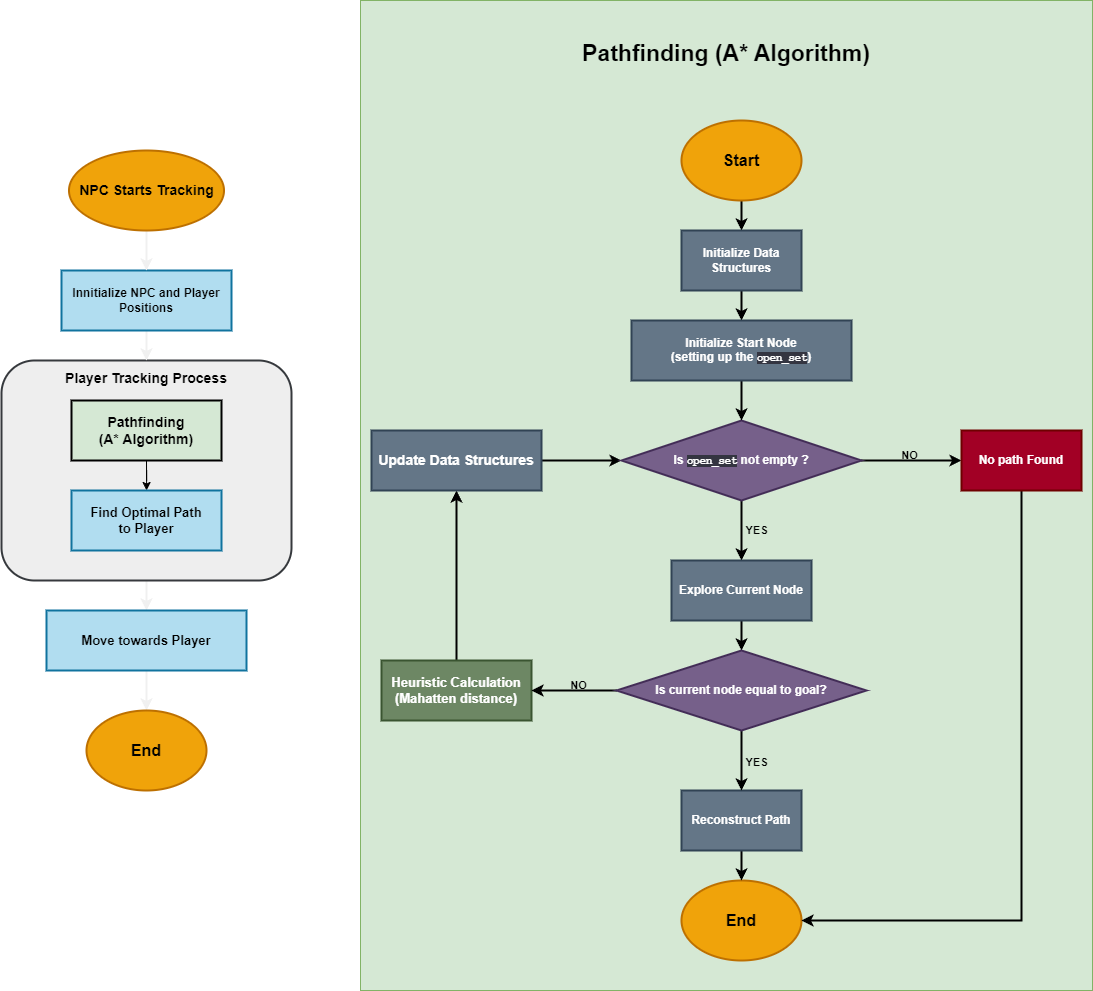

The diagram above was exported from draw.io. Its source (the exported page's mxGraphModel, read from the mxfile embedded in the PNG):
<mxGraphModel dx="3056" dy="1286" grid="1" gridSize="10" guides="1" tooltips="1" connect="1" arrows="1" fold="1" page="1" pageScale="1" pageWidth="850" pageHeight="1100" math="0" shadow="0">
  <root>
    <mxCell id="0" />
    <mxCell id="1" parent="0" />
    <mxCell id="kVOUE-hHhYWI_F6YInDT-84" value="&lt;b style=&quot;color: rgb(0, 0, 0); font-size: 23px;&quot;&gt;Pathfinding (A* Algorithm)&lt;br&gt;&lt;br&gt;&lt;br&gt;&lt;br&gt;&lt;br&gt;&lt;br&gt;&lt;br&gt;&lt;br&gt;&lt;br&gt;&lt;br&gt;&lt;br&gt;&lt;br&gt;&lt;br&gt;&lt;br&gt;&lt;br&gt;&lt;br&gt;&lt;br&gt;&lt;br&gt;&lt;br&gt;&lt;br&gt;&lt;br&gt;&lt;br&gt;&lt;br&gt;&lt;br&gt;&lt;br&gt;&lt;br&gt;&lt;br&gt;&lt;br&gt;&lt;br&gt;&lt;br&gt;&lt;br&gt;&lt;br&gt;&lt;br&gt;&lt;/b&gt;" style="rounded=0;whiteSpace=wrap;html=1;fillColor=#d5e8d4;strokeColor=#82b366;" vertex="1" parent="1">
      <mxGeometry x="-431" y="10" width="732" height="990" as="geometry" />
    </mxCell>
    <mxCell id="kVOUE-hHhYWI_F6YInDT-79" style="edgeStyle=orthogonalEdgeStyle;rounded=0;orthogonalLoop=1;jettySize=auto;html=1;exitX=0.5;exitY=1;exitDx=0;exitDy=0;entryX=0.5;entryY=0;entryDx=0;entryDy=0;strokeWidth=2;" edge="1" parent="1" source="kVOUE-hHhYWI_F6YInDT-71" target="kVOUE-hHhYWI_F6YInDT-78">
      <mxGeometry relative="1" as="geometry" />
    </mxCell>
    <mxCell id="kVOUE-hHhYWI_F6YInDT-71" value="&lt;font style=&quot;font-size: 14px;&quot; color=&quot;#000000&quot;&gt;&lt;b&gt;Player Tracking Process&lt;br&gt;&lt;br&gt;&lt;br&gt;&lt;br&gt;&lt;br&gt;&lt;br&gt;&lt;br&gt;&lt;br&gt;&lt;br&gt;&lt;br&gt;&lt;br&gt;&lt;/b&gt;&lt;br&gt;&lt;/font&gt;" style="rounded=1;whiteSpace=wrap;html=1;fillColor=#eeeeee;strokeColor=#36393d;strokeWidth=2;" vertex="1" parent="1">
      <mxGeometry x="-790" y="370" width="290" height="220" as="geometry" />
    </mxCell>
    <mxCell id="kVOUE-hHhYWI_F6YInDT-72" style="edgeStyle=orthogonalEdgeStyle;rounded=0;orthogonalLoop=1;jettySize=auto;html=1;exitX=0.5;exitY=1;exitDx=0;exitDy=0;entryX=0.5;entryY=0;entryDx=0;entryDy=0;strokeWidth=2;" edge="1" parent="1" source="kVOUE-hHhYWI_F6YInDT-3" target="kVOUE-hHhYWI_F6YInDT-71">
      <mxGeometry relative="1" as="geometry" />
    </mxCell>
    <mxCell id="kVOUE-hHhYWI_F6YInDT-3" value="&lt;b&gt;&lt;font color=&quot;#000000&quot;&gt;Innitialize NPC and Player Positions&lt;/font&gt;&lt;/b&gt;" style="rounded=0;whiteSpace=wrap;html=1;fillColor=#b1ddf0;strokeColor=#10739e;strokeWidth=2;" vertex="1" parent="1">
      <mxGeometry x="-730" y="280" width="170" height="60" as="geometry" />
    </mxCell>
    <mxCell id="kVOUE-hHhYWI_F6YInDT-68" style="edgeStyle=orthogonalEdgeStyle;rounded=0;orthogonalLoop=1;jettySize=auto;html=1;exitX=0.5;exitY=0;exitDx=0;exitDy=0;entryX=0.5;entryY=1;entryDx=0;entryDy=0;strokeWidth=2;strokeColor=#000000;" edge="1" parent="1" source="kVOUE-hHhYWI_F6YInDT-9" target="kVOUE-hHhYWI_F6YInDT-26">
      <mxGeometry relative="1" as="geometry" />
    </mxCell>
    <mxCell id="kVOUE-hHhYWI_F6YInDT-9" value="&lt;b style=&quot;font-size: 13px;&quot;&gt;Heuristic Calculation&lt;br&gt;(Mahatten distance)&lt;/b&gt;" style="rounded=0;whiteSpace=wrap;html=1;fillColor=#6d8764;fontColor=#ffffff;strokeColor=#3A5431;strokeWidth=2;" vertex="1" parent="1">
      <mxGeometry x="-410" y="670" width="150" height="60" as="geometry" />
    </mxCell>
    <mxCell id="kVOUE-hHhYWI_F6YInDT-62" style="edgeStyle=orthogonalEdgeStyle;rounded=0;orthogonalLoop=1;jettySize=auto;html=1;exitX=1;exitY=0.5;exitDx=0;exitDy=0;strokeWidth=2;strokeColor=#000000;" edge="1" parent="1" source="kVOUE-hHhYWI_F6YInDT-26" target="kVOUE-hHhYWI_F6YInDT-33">
      <mxGeometry relative="1" as="geometry" />
    </mxCell>
    <mxCell id="kVOUE-hHhYWI_F6YInDT-26" value="&lt;font style=&quot;font-size: 14px;&quot;&gt;&lt;b&gt;Update Data Structures&lt;/b&gt;&lt;/font&gt;" style="rounded=0;whiteSpace=wrap;html=1;fillColor=#647687;fontColor=#ffffff;strokeColor=#314354;strokeWidth=2;" vertex="1" parent="1">
      <mxGeometry x="-420" y="440" width="170" height="60" as="geometry" />
    </mxCell>
    <mxCell id="kVOUE-hHhYWI_F6YInDT-44" value="" style="edgeStyle=orthogonalEdgeStyle;rounded=0;orthogonalLoop=1;jettySize=auto;html=1;strokeWidth=2;strokeColor=#000000;" edge="1" parent="1" source="kVOUE-hHhYWI_F6YInDT-30" target="kVOUE-hHhYWI_F6YInDT-32">
      <mxGeometry relative="1" as="geometry" />
    </mxCell>
    <mxCell id="kVOUE-hHhYWI_F6YInDT-30" value="&lt;b&gt;&lt;font style=&quot;font-size: 16px;&quot;&gt;Start&lt;/font&gt;&lt;/b&gt;" style="ellipse;whiteSpace=wrap;html=1;fillColor=#f0a30a;fontColor=#000000;strokeColor=#BD7000;strokeWidth=2;" vertex="1" parent="1">
      <mxGeometry x="-110" y="130" width="120" height="80" as="geometry" />
    </mxCell>
    <mxCell id="kVOUE-hHhYWI_F6YInDT-31" value="&lt;b&gt;&lt;font style=&quot;font-size: 16px;&quot;&gt;End&lt;/font&gt;&lt;/b&gt;" style="ellipse;whiteSpace=wrap;html=1;fillColor=#f0a30a;fontColor=#000000;strokeColor=#BD7000;strokeWidth=2;align=center;" vertex="1" parent="1">
      <mxGeometry x="-110" y="890" width="120" height="80" as="geometry" />
    </mxCell>
    <mxCell id="kVOUE-hHhYWI_F6YInDT-45" style="edgeStyle=orthogonalEdgeStyle;rounded=0;orthogonalLoop=1;jettySize=auto;html=1;exitX=0.5;exitY=1;exitDx=0;exitDy=0;strokeWidth=2;strokeColor=#000000;" edge="1" parent="1" source="kVOUE-hHhYWI_F6YInDT-32" target="kVOUE-hHhYWI_F6YInDT-38">
      <mxGeometry relative="1" as="geometry" />
    </mxCell>
    <mxCell id="kVOUE-hHhYWI_F6YInDT-32" value="&lt;b&gt;Initialize Data Structures&lt;/b&gt;" style="rounded=0;whiteSpace=wrap;html=1;fillColor=#647687;fontColor=#ffffff;strokeColor=#314354;strokeWidth=2;" vertex="1" parent="1">
      <mxGeometry x="-110" y="240" width="120" height="60" as="geometry" />
    </mxCell>
    <mxCell id="kVOUE-hHhYWI_F6YInDT-47" style="edgeStyle=orthogonalEdgeStyle;rounded=0;orthogonalLoop=1;jettySize=auto;html=1;exitX=0.5;exitY=1;exitDx=0;exitDy=0;strokeWidth=2;strokeColor=#000000;" edge="1" parent="1" source="kVOUE-hHhYWI_F6YInDT-33" target="kVOUE-hHhYWI_F6YInDT-37">
      <mxGeometry relative="1" as="geometry" />
    </mxCell>
    <mxCell id="kVOUE-hHhYWI_F6YInDT-56" value="&lt;b&gt;YES&lt;/b&gt;" style="edgeLabel;html=1;align=center;verticalAlign=middle;resizable=0;points=[];labelBackgroundColor=none;fontColor=#000000;" vertex="1" connectable="0" parent="kVOUE-hHhYWI_F6YInDT-47">
      <mxGeometry x="-0.0111" y="2" relative="1" as="geometry">
        <mxPoint x="12" as="offset" />
      </mxGeometry>
    </mxCell>
    <mxCell id="kVOUE-hHhYWI_F6YInDT-48" style="edgeStyle=orthogonalEdgeStyle;rounded=0;orthogonalLoop=1;jettySize=auto;html=1;exitX=1;exitY=0.5;exitDx=0;exitDy=0;entryX=0;entryY=0.5;entryDx=0;entryDy=0;strokeWidth=2;strokeColor=#000000;" edge="1" parent="1" source="kVOUE-hHhYWI_F6YInDT-33" target="kVOUE-hHhYWI_F6YInDT-35">
      <mxGeometry relative="1" as="geometry" />
    </mxCell>
    <mxCell id="kVOUE-hHhYWI_F6YInDT-33" value="&lt;b&gt;Is&amp;nbsp;&lt;code style=&quot;border: 0px solid rgb(217, 217, 227); box-sizing: border-box; --tw-border-spacing-x: 0; --tw-border-spacing-y: 0; --tw-translate-x: 0; --tw-translate-y: 0; --tw-rotate: 0; --tw-skew-x: 0; --tw-skew-y: 0; --tw-scale-x: 1; --tw-scale-y: 1; --tw-pan-x: ; --tw-pan-y: ; --tw-pinch-zoom: ; --tw-scroll-snap-strictness: proximity; --tw-gradient-from-position: ; --tw-gradient-via-position: ; --tw-gradient-to-position: ; --tw-ordinal: ; --tw-slashed-zero: ; --tw-numeric-figure: ; --tw-numeric-spacing: ; --tw-numeric-fraction: ; --tw-ring-inset: ; --tw-ring-offset-width: 0px; --tw-ring-offset-color: #fff; --tw-ring-color: rgba(69,89,164,.5); --tw-ring-offset-shadow: 0 0 transparent; --tw-ring-shadow: 0 0 transparent; --tw-shadow: 0 0 transparent; --tw-shadow-colored: 0 0 transparent; --tw-blur: ; --tw-brightness: ; --tw-contrast: ; --tw-grayscale: ; --tw-hue-rotate: ; --tw-invert: ; --tw-saturate: ; --tw-sepia: ; --tw-drop-shadow: ; --tw-backdrop-blur: ; --tw-backdrop-brightness: ; --tw-backdrop-contrast: ; --tw-backdrop-grayscale: ; --tw-backdrop-hue-rotate: ; --tw-backdrop-invert: ; --tw-backdrop-opacity: ; --tw-backdrop-saturate: ; --tw-backdrop-sepia: ; font-size: 0.875em; color: var(--tw-prose-code); text-align: left; background-color: rgb(52, 53, 65); font-family: &amp;quot;Söhne Mono&amp;quot;, Monaco, &amp;quot;Andale Mono&amp;quot;, &amp;quot;Ubuntu Mono&amp;quot;, monospace !important;&quot;&gt;open_set&lt;/code&gt;&amp;nbsp;not empty ?&lt;/b&gt;" style="rhombus;whiteSpace=wrap;html=1;fillColor=#76608a;fontColor=#ffffff;strokeColor=#432D57;strokeWidth=2;" vertex="1" parent="1">
      <mxGeometry x="-170" y="430" width="240" height="80" as="geometry" />
    </mxCell>
    <mxCell id="kVOUE-hHhYWI_F6YInDT-61" style="edgeStyle=orthogonalEdgeStyle;rounded=0;orthogonalLoop=1;jettySize=auto;html=1;exitX=0.5;exitY=1;exitDx=0;exitDy=0;entryX=1;entryY=0.5;entryDx=0;entryDy=0;strokeWidth=2;strokeColor=#000000;" edge="1" parent="1" source="kVOUE-hHhYWI_F6YInDT-35" target="kVOUE-hHhYWI_F6YInDT-31">
      <mxGeometry relative="1" as="geometry" />
    </mxCell>
    <mxCell id="kVOUE-hHhYWI_F6YInDT-35" value="&lt;b&gt;No path Found&lt;/b&gt;" style="rounded=0;whiteSpace=wrap;html=1;fillColor=#a20025;strokeColor=#6F0000;fontColor=#ffffff;strokeWidth=2;" vertex="1" parent="1">
      <mxGeometry x="170" y="440" width="120" height="60" as="geometry" />
    </mxCell>
    <mxCell id="kVOUE-hHhYWI_F6YInDT-52" style="edgeStyle=orthogonalEdgeStyle;rounded=0;orthogonalLoop=1;jettySize=auto;html=1;exitX=0.5;exitY=1;exitDx=0;exitDy=0;entryX=0.5;entryY=0;entryDx=0;entryDy=0;strokeWidth=2;strokeColor=#000000;" edge="1" parent="1" source="kVOUE-hHhYWI_F6YInDT-36" target="kVOUE-hHhYWI_F6YInDT-31">
      <mxGeometry relative="1" as="geometry" />
    </mxCell>
    <mxCell id="kVOUE-hHhYWI_F6YInDT-36" value="&lt;b&gt;Reconstruct Path&lt;/b&gt;" style="rounded=0;whiteSpace=wrap;html=1;fillColor=#647687;fontColor=#ffffff;strokeColor=#314354;strokeWidth=2;" vertex="1" parent="1">
      <mxGeometry x="-110" y="800" width="120" height="60" as="geometry" />
    </mxCell>
    <mxCell id="kVOUE-hHhYWI_F6YInDT-49" style="edgeStyle=orthogonalEdgeStyle;rounded=0;orthogonalLoop=1;jettySize=auto;html=1;exitX=0.5;exitY=1;exitDx=0;exitDy=0;strokeWidth=2;strokeColor=#000000;" edge="1" parent="1" source="kVOUE-hHhYWI_F6YInDT-37" target="kVOUE-hHhYWI_F6YInDT-41">
      <mxGeometry relative="1" as="geometry" />
    </mxCell>
    <mxCell id="kVOUE-hHhYWI_F6YInDT-37" value="&lt;b&gt;Explore Current Node&lt;/b&gt;" style="rounded=0;whiteSpace=wrap;html=1;fillColor=#647687;fontColor=#ffffff;strokeColor=#314354;strokeWidth=2;" vertex="1" parent="1">
      <mxGeometry x="-120" y="570" width="140" height="60" as="geometry" />
    </mxCell>
    <mxCell id="kVOUE-hHhYWI_F6YInDT-46" style="edgeStyle=orthogonalEdgeStyle;rounded=0;orthogonalLoop=1;jettySize=auto;html=1;exitX=0.5;exitY=1;exitDx=0;exitDy=0;strokeWidth=2;strokeColor=#000000;" edge="1" parent="1" source="kVOUE-hHhYWI_F6YInDT-38" target="kVOUE-hHhYWI_F6YInDT-33">
      <mxGeometry relative="1" as="geometry" />
    </mxCell>
    <mxCell id="kVOUE-hHhYWI_F6YInDT-38" value="&lt;b&gt;Initialize Start Node&lt;br&gt;(setting up the &lt;code style=&quot;border: 0px solid rgb(217, 217, 227); box-sizing: border-box; --tw-border-spacing-x: 0; --tw-border-spacing-y: 0; --tw-translate-x: 0; --tw-translate-y: 0; --tw-rotate: 0; --tw-skew-x: 0; --tw-skew-y: 0; --tw-scale-x: 1; --tw-scale-y: 1; --tw-pan-x: ; --tw-pan-y: ; --tw-pinch-zoom: ; --tw-scroll-snap-strictness: proximity; --tw-gradient-from-position: ; --tw-gradient-via-position: ; --tw-gradient-to-position: ; --tw-ordinal: ; --tw-slashed-zero: ; --tw-numeric-figure: ; --tw-numeric-spacing: ; --tw-numeric-fraction: ; --tw-ring-inset: ; --tw-ring-offset-width: 0px; --tw-ring-offset-color: #fff; --tw-ring-color: rgba(69,89,164,.5); --tw-ring-offset-shadow: 0 0 transparent; --tw-ring-shadow: 0 0 transparent; --tw-shadow: 0 0 transparent; --tw-shadow-colored: 0 0 transparent; --tw-blur: ; --tw-brightness: ; --tw-contrast: ; --tw-grayscale: ; --tw-hue-rotate: ; --tw-invert: ; --tw-saturate: ; --tw-sepia: ; --tw-drop-shadow: ; --tw-backdrop-blur: ; --tw-backdrop-brightness: ; --tw-backdrop-contrast: ; --tw-backdrop-grayscale: ; --tw-backdrop-hue-rotate: ; --tw-backdrop-invert: ; --tw-backdrop-opacity: ; --tw-backdrop-saturate: ; --tw-backdrop-sepia: ; font-size: 0.875em; color: var(--tw-prose-code); text-align: left; background-color: rgb(52, 53, 65); font-family: &amp;quot;Söhne Mono&amp;quot;, Monaco, &amp;quot;Andale Mono&amp;quot;, &amp;quot;Ubuntu Mono&amp;quot;, monospace !important;&quot;&gt;open_set&lt;/code&gt;)&lt;/b&gt;" style="rounded=0;whiteSpace=wrap;html=1;fillColor=#647687;fontColor=#ffffff;strokeColor=#314354;strokeWidth=2;" vertex="1" parent="1">
      <mxGeometry x="-160" y="330" width="220" height="60" as="geometry" />
    </mxCell>
    <mxCell id="kVOUE-hHhYWI_F6YInDT-50" style="edgeStyle=orthogonalEdgeStyle;rounded=0;orthogonalLoop=1;jettySize=auto;html=1;exitX=0.5;exitY=1;exitDx=0;exitDy=0;entryX=0.5;entryY=0;entryDx=0;entryDy=0;strokeWidth=2;strokeColor=#000000;" edge="1" parent="1" source="kVOUE-hHhYWI_F6YInDT-41" target="kVOUE-hHhYWI_F6YInDT-36">
      <mxGeometry relative="1" as="geometry" />
    </mxCell>
    <mxCell id="kVOUE-hHhYWI_F6YInDT-57" value="YES" style="edgeLabel;html=1;align=center;verticalAlign=middle;resizable=0;points=[];labelBackgroundColor=none;fontColor=#000000;fontStyle=1" vertex="1" connectable="0" parent="kVOUE-hHhYWI_F6YInDT-50">
      <mxGeometry x="-0.05" relative="1" as="geometry">
        <mxPoint x="14" y="2" as="offset" />
      </mxGeometry>
    </mxCell>
    <mxCell id="kVOUE-hHhYWI_F6YInDT-63" style="edgeStyle=orthogonalEdgeStyle;rounded=0;orthogonalLoop=1;jettySize=auto;html=1;exitX=0;exitY=0.5;exitDx=0;exitDy=0;entryX=1;entryY=0.5;entryDx=0;entryDy=0;strokeWidth=2;strokeColor=#000000;" edge="1" parent="1" source="kVOUE-hHhYWI_F6YInDT-41" target="kVOUE-hHhYWI_F6YInDT-9">
      <mxGeometry relative="1" as="geometry" />
    </mxCell>
    <mxCell id="kVOUE-hHhYWI_F6YInDT-64" value="NO" style="edgeLabel;html=1;align=center;verticalAlign=middle;resizable=0;points=[];fontColor=#000000;labelBackgroundColor=none;fontStyle=1" vertex="1" connectable="0" parent="kVOUE-hHhYWI_F6YInDT-63">
      <mxGeometry x="-0.098" y="1" relative="1" as="geometry">
        <mxPoint y="-7" as="offset" />
      </mxGeometry>
    </mxCell>
    <mxCell id="kVOUE-hHhYWI_F6YInDT-87" value="NO" style="edgeLabel;html=1;align=center;verticalAlign=middle;resizable=0;points=[];fontColor=#000000;labelBackgroundColor=none;fontStyle=1" vertex="1" connectable="0" parent="kVOUE-hHhYWI_F6YInDT-63">
      <mxGeometry x="-0.098" y="1" relative="1" as="geometry">
        <mxPoint x="331" y="-237" as="offset" />
      </mxGeometry>
    </mxCell>
    <mxCell id="kVOUE-hHhYWI_F6YInDT-41" value="&lt;b&gt;Is current node equal to goal?&lt;/b&gt;" style="rhombus;whiteSpace=wrap;html=1;fillColor=#76608a;fontColor=#ffffff;strokeColor=#432D57;strokeWidth=2;" vertex="1" parent="1">
      <mxGeometry x="-175" y="660" width="250" height="80" as="geometry" />
    </mxCell>
    <mxCell id="kVOUE-hHhYWI_F6YInDT-77" style="edgeStyle=orthogonalEdgeStyle;rounded=0;orthogonalLoop=1;jettySize=auto;html=1;exitX=0.5;exitY=1;exitDx=0;exitDy=0;strokeColor=#000000;" edge="1" parent="1" source="kVOUE-hHhYWI_F6YInDT-69" target="kVOUE-hHhYWI_F6YInDT-76">
      <mxGeometry relative="1" as="geometry" />
    </mxCell>
    <mxCell id="kVOUE-hHhYWI_F6YInDT-69" value="&lt;font style=&quot;font-size: 14px;&quot; color=&quot;#000000&quot;&gt;&lt;b&gt;Pathfinding&lt;br&gt;(A* Algorithm)&lt;/b&gt;&lt;/font&gt;" style="rounded=0;whiteSpace=wrap;html=1;fillColor=#d5e8d4;strokeColor=#000000;strokeWidth=2;" vertex="1" parent="1">
      <mxGeometry x="-720" y="410" width="150" height="60" as="geometry" />
    </mxCell>
    <mxCell id="kVOUE-hHhYWI_F6YInDT-73" style="edgeStyle=orthogonalEdgeStyle;rounded=0;orthogonalLoop=1;jettySize=auto;html=1;exitX=0.5;exitY=1;exitDx=0;exitDy=0;entryX=0.5;entryY=0;entryDx=0;entryDy=0;strokeWidth=2;" edge="1" parent="1" source="kVOUE-hHhYWI_F6YInDT-70" target="kVOUE-hHhYWI_F6YInDT-3">
      <mxGeometry relative="1" as="geometry" />
    </mxCell>
    <mxCell id="kVOUE-hHhYWI_F6YInDT-70" value="&lt;b&gt;&lt;font style=&quot;font-size: 14px;&quot;&gt;NPC Starts Tracking&lt;/font&gt;&lt;/b&gt;" style="ellipse;whiteSpace=wrap;html=1;fillColor=#f0a30a;fontColor=#000000;strokeColor=#BD7000;strokeWidth=2;" vertex="1" parent="1">
      <mxGeometry x="-722.5" y="160" width="155" height="80" as="geometry" />
    </mxCell>
    <mxCell id="kVOUE-hHhYWI_F6YInDT-76" value="&lt;font style=&quot;font-size: 13px;&quot; color=&quot;#000000&quot;&gt;&lt;b&gt;Find Optimal Path &lt;br&gt;to Player&lt;/b&gt;&lt;/font&gt;" style="rounded=0;whiteSpace=wrap;html=1;fillColor=#b1ddf0;strokeColor=#10739e;strokeWidth=2;" vertex="1" parent="1">
      <mxGeometry x="-720" y="500" width="150" height="60" as="geometry" />
    </mxCell>
    <mxCell id="kVOUE-hHhYWI_F6YInDT-83" style="edgeStyle=orthogonalEdgeStyle;rounded=0;orthogonalLoop=1;jettySize=auto;html=1;exitX=0.5;exitY=1;exitDx=0;exitDy=0;entryX=0.5;entryY=0;entryDx=0;entryDy=0;strokeWidth=2;" edge="1" parent="1" source="kVOUE-hHhYWI_F6YInDT-78" target="kVOUE-hHhYWI_F6YInDT-82">
      <mxGeometry relative="1" as="geometry" />
    </mxCell>
    <mxCell id="kVOUE-hHhYWI_F6YInDT-78" value="&lt;font size=&quot;1&quot; color=&quot;#000000&quot;&gt;&lt;b style=&quot;font-size: 13px;&quot;&gt;Move towards Player&lt;/b&gt;&lt;/font&gt;" style="rounded=0;whiteSpace=wrap;html=1;fillColor=#b1ddf0;strokeColor=#10739e;strokeWidth=2;" vertex="1" parent="1">
      <mxGeometry x="-745" y="620" width="200" height="60" as="geometry" />
    </mxCell>
    <mxCell id="kVOUE-hHhYWI_F6YInDT-82" value="&lt;b&gt;&lt;font style=&quot;font-size: 16px;&quot;&gt;End&lt;/font&gt;&lt;/b&gt;" style="ellipse;whiteSpace=wrap;html=1;fillColor=#f0a30a;fontColor=#000000;strokeColor=#BD7000;strokeWidth=2;" vertex="1" parent="1">
      <mxGeometry x="-705" y="720" width="120" height="80" as="geometry" />
    </mxCell>
  </root>
</mxGraphModel>